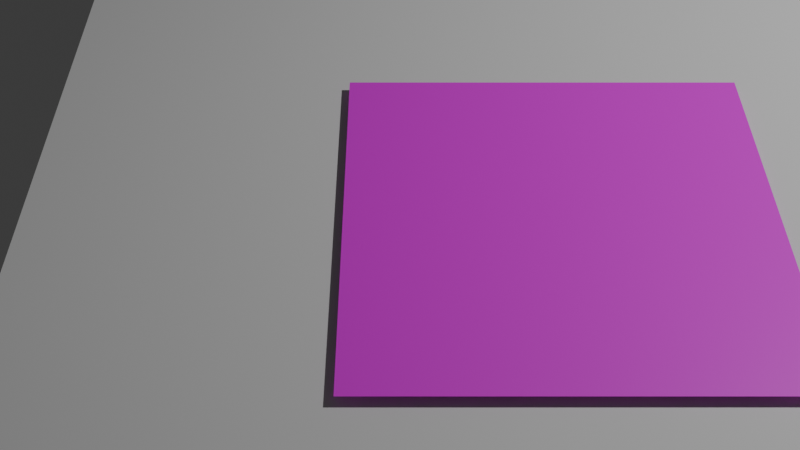 # Source: texture_ray_casting.blend  (saved by Blender 4.2.66; exported with 4.5.12 LTS)
import bpy
from mathutils import Matrix  # noqa: F401  (used for matrix-valued properties, if any)

bpy.ops.wm.read_factory_settings(use_empty=True)
scene = bpy.context.scene
scene.name = 'Scene'

# ---- collections
col_collection = bpy.data.collections.new('Collection'); scene.collection.children.link(col_collection)

# ---- images (referenced by path relative to the original .blend; pixels are not part of the script)
import os
ASSET_DIR = os.environ.get("B2B_ASSET_DIR", "")  # directory of the original .blend (textures are referenced by path, not embedded)
HERE = os.path.dirname(os.path.abspath(__file__))  # packed textures are extracted next to this script under _unpacked/

def load_image(name, relpath, width, height, colorspace="sRGB"):
    """Load a texture the original file referenced (path relative to the .blend, or extracted next to this script)."""
    p = next((c for c in (os.path.join(HERE, relpath), os.path.join(ASSET_DIR, relpath)) if relpath and os.path.exists(c)), "")
    if p:
        img = bpy.data.images.load(p, check_existing=True)
        img.name = name
    else:  # same state as the original file: an image datablock whose file is absent (Cycles renders it pink)
        img = bpy.data.images.new(name, width, height)
        img.source = "FILE"
        img.filepath = "//" + (relpath or name)
    img.colorspace_settings.name = colorspace
    return img
img_image_0003_jpg = load_image('image_0003.jpg', 'image_0003.jpg', 1024, 1024, 'sRGB')

# ---- materials (node trees are filled in below, after node groups)
mat_material = bpy.data.materials.new('Material')

# ---- material node trees
mat_material.use_nodes = True; mat_material.node_tree.nodes.clear()
_N = mat_material.node_tree.nodes; _L = mat_material.node_tree.links
n0 = _N.new('ShaderNodeBsdfPrincipled'); n0.name = 'Principled BSDF'; n0.location = (10, 300)
n1 = _N.new('ShaderNodeOutputMaterial'); n1.name = 'Material Output'; n1.location = (300, 300)
n2 = _N.new('ShaderNodeTexImage'); n2.name = 'Image Texture'; n2.location = (-280, 280)
n2.image = img_image_0003_jpg
_L.new(n0.outputs[0], n1.inputs[0])
_L.new(n2.outputs[0], n0.inputs[0])
n1.is_active_output = True

# ---- world
world_world = bpy.data.worlds.new('World'); scene.world = world_world
world_world.use_nodes = True; world_world.node_tree.nodes.clear()
_N = world_world.node_tree.nodes; _L = world_world.node_tree.links
n0 = _N.new('ShaderNodeOutputWorld'); n0.name = 'World Output'; n0.location = (300, 300)
n1 = _N.new('ShaderNodeBackground'); n1.name = 'Background'; n1.location = (10, 300)
n1.inputs[0].default_value = (0.05088, 0.05088, 0.05088, 1.0)
_L.new(n1.outputs[0], n0.inputs[0])
n0.is_active_output = True
world_world.color = (0.05088, 0.05088, 0.05088)
world_world.sun_shadow_jitter_overblur = 0.0

# ---- cameras
cam_camera = bpy.data.cameras.new('Camera')
cam_camera.clip_end = 100.0
cam_camera.ortho_scale = 7.314

# ---- lights
light_light = bpy.data.lights.new('Light', 'POINT')
light_light.energy = 1000.0
light_light.shadow_soft_size = 0.1

# ---- meshes
me_created_mesh_011 = bpy.data.meshes.new('created_mesh.011')
me_created_mesh_011.from_pydata([(-0.7388, -3.609, 3.611)], [], [])
me_created_mesh_011.update()
me_plane_001 = bpy.data.meshes.new('Plane.001')
me_plane_001.from_pydata([(-1.0, -1.0, 0.0), (1.0, -1.0, 0.0), (-1.0, 1.0, 0.0), (1.0, 1.0, 0.0)], [], [(0, 1, 3, 2)])
_uv = me_plane_001.uv_layers.new(name='UVMap')
_uv.uv.foreach_set('vector', [0.0, 0.0, 1.0, 0.0, 1.0, 1.0, 0.0, 1.0])
me_plane_001.update()
me_plane = bpy.data.meshes.new('Plane')
me_plane.from_pydata([(-1.0, -1.0, 0.0), (1.0, -1.0, 0.0), (-1.0, 1.0, 0.0), (1.0, 1.0, 0.0)], [], [(0, 1, 3, 2)])
_uv = me_plane.uv_layers.new(name='UVMap')
_uv.uv.foreach_set('vector', [0.0, 0.0, 1.0, 0.0, 1.0, 1.0, 0.0, 1.0])
me_plane.materials.append(mat_material)
me_plane.update()

# ---- objects
ob_camera_texture_rays = bpy.data.objects.new('Camera_texture_rays', me_created_mesh_011)
ob_light = bpy.data.objects.new('Light', light_light)
ob_main_camera = bpy.data.objects.new('Main_camera', cam_camera)
ob_plane = bpy.data.objects.new('Plane', me_plane_001)
ob_target_object = bpy.data.objects.new('Target_object', me_plane)

# ---- transforms, parenting, visibility, modifiers, constraints
ob_camera_texture_rays.location = (0.0, 0.0, 0.0)
ob_light.location = (4.076, 1.005, 5.904)
ob_light.rotation_euler = (0.6503, 0.05522, 1.866)
ob_light.lock_rotations_4d = False
ob_light.empty_display_type = 'ARROWS'
ob_light.color = (0.0, 0.0, 0.0, 0.0)
ob_light.lineart.crease_threshold = 0.0
ob_main_camera.location = (-0.7388, -3.609, 3.611)
ob_main_camera.rotation_euler = (0.7854, 0.0, 0.0)
ob_main_camera.lock_rotations_4d = False
ob_main_camera.empty_display_type = 'ARROWS'
ob_main_camera.color = (0.0, 0.0, 0.0, 0.0)
ob_main_camera.display_type = 'WIRE'
ob_main_camera.lineart.crease_threshold = 0.0
ob_plane.location = (0.0, 0.0, 0.0)
ob_plane.scale = (2.5, 2.5, 1.0)
ob_target_object.location = (0.0, 0.0, 0.05)

# ---- collection membership
scene.collection.objects.link(ob_camera_texture_rays)
col_collection.objects.link(ob_light)
col_collection.objects.link(ob_main_camera)
col_collection.objects.link(ob_plane)
col_collection.objects.link(ob_target_object)

# ---- scene / render settings (as saved in the file)
scene.camera = ob_main_camera
scene.frame_start = 1; scene.frame_end = 250; scene.frame_set(225)
scene.render.engine = 'BLENDER_EEVEE_NEXT'
bpy.context.view_layer.update()
